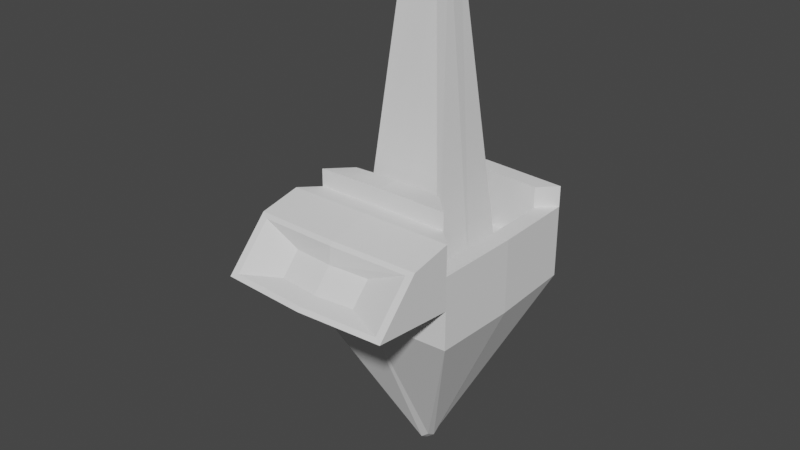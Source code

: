 # Source: ComputerFuture.blend  (saved by Blender 2.80.75; exported with 4.5.12 LTS)
import bpy
from mathutils import Matrix  # noqa: F401  (used for matrix-valued properties, if any)

bpy.ops.wm.read_factory_settings(use_empty=True)
scene = bpy.context.scene
scene.name = 'Scene'

# ---- collections
col_collection = bpy.data.collections.new('Collection'); scene.collection.children.link(col_collection)

# ---- world
world_world = bpy.data.worlds.new('World'); scene.world = world_world
world_world.use_nodes = True; world_world.node_tree.nodes.clear()
_N = world_world.node_tree.nodes; _L = world_world.node_tree.links
n0 = _N.new('ShaderNodeOutputWorld'); n0.name = 'World Output'; n0.location = (300, 300)
n1 = _N.new('ShaderNodeBackground'); n1.name = 'Background'; n1.location = (10, 300)
n1.inputs[0].default_value = (0.05088, 0.05088, 0.05088, 1.0)
_L.new(n1.outputs[0], n0.inputs[0])
n0.is_active_output = True
world_world.color = (0.05088, 0.05088, 0.05088)
world_world.use_sun_shadow = False
world_world.sun_shadow_jitter_overblur = 0.0

# ---- meshes
me_cube_001 = bpy.data.meshes.new('Cube.001')
me_cube_001.from_pydata([(-0.1046, -0.1046, -1.0), (-1.0, -1.0, 1.0), (-0.1046, 0.1046, -1.0), (-1.0, 1.0, 1.0), (0.1046, -0.1046, -1.0), (1.0, -1.0, 1.0), (0.1046, 0.1046, -1.0), (1.0, 1.0, 1.0), (-0.8025, -0.8025, 1.0), (-0.8025, 0.8025, 1.0), (0.8025, 0.8025, 1.0), (0.8025, -0.8025, 1.0), (-0.55, -0.55, 1.0), (-0.55, 0.55, 1.0), (0.55, 0.55, 1.0), (0.55, -0.55, 1.0), (1.0, -1.0, 1.462), (-1.0, -1.0, 1.462), (-0.8025, 0.8025, 1.462), (0.8025, 0.8025, 1.462), (0.8025, -0.8025, 1.462), (-0.8025, -0.8025, 1.462), (-0.55, 0.55, 1.462), (0.55, 0.55, 1.462), (-1.0, 1.0, 1.874), (1.0, 1.0, 1.874), (-0.8025, 0.8025, 1.874), (0.8025, 0.8025, 1.874), (0.8025, -0.8025, 1.874), (-0.8025, -0.8025, 1.874), (0.55, -0.55, 1.874), (-0.55, -0.55, 1.874), (0.8025, 0.8025, 1.533), (0.8025, -0.8025, 1.533), (0.55, 0.55, 1.533), (0.55, -0.55, 1.533), (0.8025, -0.8025, 2.407), (-0.8025, -0.8025, 2.407), (0.55, -0.55, 2.407), (-0.55, -0.55, 2.407), (1.0, 1.0, 1.851), (1.0, -1.0, 1.851), (-0.8025, -0.8025, 1.851), (-0.8025, 0.8025, 1.851), (0.8025, 0.8025, 1.851), (0.8025, -0.8025, 1.851), (-0.55, -0.55, 1.851), (-0.55, 0.55, 1.851), (-1.0, -1.0, 1.742), (-1.0, 1.0, 1.742), (-0.8025, -0.8025, 1.742), (-0.8025, 0.8025, 1.742), (1.0, -1.0, 2.204), (-1.0, -1.0, 2.204), (0.8025, -0.8025, 2.204), (-0.8025, -0.8025, 2.204), (-0.187, -0.187, 4.829), (-0.187, 0.187, 4.829), (0.187, 0.187, 4.829), (0.187, -0.187, 4.829), (-1.0, 1.0, 2.096), (1.0, 1.0, 2.096), (-0.8025, 0.8025, 2.096), (0.8025, 0.8025, 2.096), (1.0, -1.988, 1.562), (-1.0, -1.988, 1.562), (1.0, -1.483, 2.105), (-1.0, -1.483, 2.105), (0.9162, -1.95, 1.602), (-0.9162, -1.95, 1.602), (0.9162, -1.52, 2.064), (-0.9162, -1.52, 2.064), (0.4671, -1.757, 1.634), (-0.4671, -1.757, 1.634), (0.4671, -1.538, 1.87), (-0.4671, -1.538, 1.87), (-0.1074, 0.0, -1.068), (-1.027, 0.0, 0.9858), (0.1074, 0.0, -1.068), (1.027, 0.0, 0.9858), (-0.8239, 0.0, 0.9858), (0.8239, 0.0, 0.9858), (-0.5647, 0.0, 0.9858), (0.5647, 0.0, 0.9858), (0.8239, 0.0, 1.533), (0.5647, 0.0, 1.533), (1.027, 0.0, 1.859), (-0.8239, 0.0, 1.859), (0.8239, 0.0, 1.859), (-0.5647, 0.0, 1.859), (-1.027, 0.0, 1.748), (-0.8239, 0.0, 1.748), (-0.1919, 0.0, 4.917), (0.1919, 0.0, 4.917), (0.0, 0.1201, -1.09), (0.0, 1.045, 0.976), (0.0, -0.09604, -1.09), (0.0, -1.021, 0.976), (0.0, 0.8412, 0.976), (0.0, -0.8171, 0.976), (0.0, 0.5804, 0.976), (0.0, -0.5563, 0.976), (0.0, -1.021, 1.454), (0.0, 0.8412, 1.454), (0.0, -0.8171, 1.454), (0.0, 0.5804, 1.454), (0.0, 1.045, 1.879), (0.0, 0.8412, 1.879), (0.0, -0.8171, 1.879), (0.0, -0.5563, 1.879), (0.0, -0.8171, 2.43), (0.0, -0.5563, 2.43), (0.0, -1.021, 2.22), (0.0, -0.8171, 2.22), (0.0, 0.2052, 4.865), (0.0, -0.1811, 4.865), (0.0, 1.045, 2.109), (0.0, 0.8412, 2.109), (0.0, -2.042, 1.556), (0.0, -1.52, 2.118), (0.0, -2.003, 1.598), (0.0, -1.559, 2.076), (0.0, -1.804, 1.631), (0.0, -1.577, 1.875), (0.0, 0.01204, 4.938), (0.0, 0.01204, -1.16), (0.0, -1.141, 1.467), (-0.754, -1.125, 1.474), (0.0, -1.91, 1.545), (-0.754, -1.87, 1.549), (0.754, -1.125, 1.474), (0.754, -1.87, 1.549), (0.0, -1.245, 1.332), (-0.5693, -1.233, 1.337), (0.0, -1.826, 1.39), (-0.5693, -1.795, 1.393), (0.5693, -1.233, 1.337), (0.5693, -1.795, 1.393)], [], [(76, 77, 3, 2), (94, 95, 7, 6), (78, 79, 5, 4), (96, 97, 1, 0), (125, 78, 4, 96), (9, 13, 22, 18), (31, 29, 37, 39), (95, 3, 24, 106), (13, 9, 43, 47), (9, 3, 49, 51), (83, 14, 58, 93), (82, 13, 47, 89), (3, 9, 26, 24), (97, 5, 16, 102), (16, 20, 54, 52), (103, 18, 22, 105), (5, 11, 20, 16), (100, 14, 23, 105), (8, 1, 17, 21), (99, 8, 21, 104), (14, 10, 19, 23), (98, 9, 18, 103), (106, 24, 60, 116), (83, 15, 35, 85), (11, 15, 30, 28), (101, 12, 31, 109), (10, 7, 25, 27), (12, 8, 29, 31), (99, 11, 28, 108), (98, 10, 27, 107), (84, 32, 34, 85), (110, 36, 38, 111), (109, 31, 39, 111), (81, 10, 32, 84), (15, 11, 33, 35), (28, 30, 38, 36), (108, 28, 36, 110), (10, 14, 34, 32), (86, 40, 44, 88), (87, 42, 46, 89), (11, 5, 41, 45), (81, 11, 45, 88), (80, 8, 42, 87), (7, 10, 44, 40), (79, 7, 40, 86), (8, 12, 46, 42), (90, 48, 50, 91), (112, 52, 54, 113), (80, 9, 51, 91), (21, 17, 53, 55), (104, 21, 55, 113), (112, 53, 67, 119), (1, 8, 50, 48), (77, 1, 48, 90), (124, 92, 56, 115), (82, 12, 56, 92), (101, 15, 59, 115), (100, 13, 57, 114), (116, 60, 62, 117), (24, 26, 62, 60), (107, 27, 63, 117), (27, 25, 61, 63), (64, 66, 70, 68), (102, 16, 130, 126), (53, 17, 65, 67), (16, 52, 66, 64), (120, 68, 72, 122), (118, 64, 68, 120), (67, 65, 69, 71), (119, 67, 71, 121), (122, 72, 74, 123), (71, 69, 73, 75), (121, 71, 75, 123), (68, 70, 74, 72), (13, 82, 92, 57), (114, 57, 92, 124), (3, 77, 90, 49), (8, 80, 91, 50), (49, 90, 91, 51), (5, 79, 86, 41), (9, 80, 87, 43), (10, 81, 88, 44), (43, 87, 89, 47), (41, 86, 88, 45), (11, 81, 84, 33), (33, 84, 85, 35), (14, 83, 85, 34), (12, 82, 89, 46), (15, 83, 93, 59), (94, 6, 78, 125), (6, 7, 79, 78), (0, 1, 77, 76), (2, 94, 125, 76), (58, 114, 124, 93), (70, 121, 123, 74), (73, 122, 123, 75), (66, 119, 121, 70), (65, 118, 120, 69), (69, 120, 122, 73), (16, 64, 131, 130), (26, 107, 117, 62), (61, 116, 117, 63), (14, 100, 114, 58), (12, 101, 115, 56), (93, 124, 115, 59), (52, 112, 119, 66), (20, 104, 113, 54), (53, 112, 113, 55), (29, 108, 110, 37), (30, 109, 111, 38), (37, 110, 111, 39), (9, 98, 107, 26), (8, 99, 108, 29), (15, 101, 109, 30), (25, 106, 116, 61), (10, 98, 103, 19), (11, 99, 104, 20), (13, 100, 105, 22), (19, 103, 105, 23), (1, 97, 102, 17), (7, 95, 106, 25), (76, 125, 96, 0), (4, 5, 97, 96), (2, 3, 95, 94), (129, 127, 133, 135), (131, 128, 134, 137), (118, 65, 129, 128), (64, 118, 128, 131), (65, 17, 127, 129), (17, 102, 126, 127), (132, 136, 137, 134), (133, 132, 134, 135), (128, 129, 135, 134), (126, 130, 136, 132), (130, 131, 137, 136), (127, 126, 132, 133)])
_uv = me_cube_001.uv_layers.new(name='UVMap')
_uv.uv.foreach_set('vector', [0.375, 0.125, 0.625, 0.125, 0.625, 0.25, 0.375, 0.25, 0.375, 0.375, 0.625, 0.375, 0.625, 0.5, 0.375, 0.5, 0.375, 0.625, 0.625, 0.625, 0.625, 0.75, 0.375, 0.75, 0.375, 0.875, 0.625, 0.875, 0.625, 1.0, 0.375, 1.0, 0.25, 0.625, 0.375, 0.625, 0.375, 0.75, 0.25, 0.75, 0.625, 0.25, 0.625, 0.25, 0.625, 0.25, 0.625, 0.25, 0.625, 0.0, 0.625, 0.0, 0.625, 0.0, 0.625, 0.0, 0.625, 0.375, 0.625, 0.25, 0.625, 0.25, 0.625, 0.375, 0.625, 0.25, 0.625, 0.25, 0.625, 0.25, 0.625, 0.25, 0.625, 0.25, 0.625, 0.25, 0.625, 0.25, 0.625, 0.25, 0.625, 0.625, 0.625, 0.5, 0.625, 0.5, 0.625, 0.625, 0.875, 0.625, 0.875, 0.5, 0.875, 0.5, 0.875, 0.625, 0.625, 0.25, 0.625, 0.25, 0.625, 0.25, 0.625, 0.25, 0.625, 0.875, 0.625, 0.75, 0.625, 0.75, 0.625, 0.875, 0.625, 0.75, 0.625, 0.75, 0.625, 0.75, 0.625, 0.75, 0.625, 0.375, 0.625, 0.25, 0.625, 0.25, 0.625, 0.375, 0.625, 0.75, 0.625, 0.75, 0.625, 0.75, 0.625, 0.75, 0.75, 0.5, 0.625, 0.5, 0.625, 0.5, 0.75, 0.5, 0.625, 0.0, 0.625, 0.0, 0.625, 0.0, 0.625, 0.0, 0.625, 0.875, 0.625, 1.0, 0.625, 1.0, 0.625, 0.875, 0.625, 0.5, 0.625, 0.5, 0.625, 0.5, 0.625, 0.5, 0.625, 0.375, 0.625, 0.25, 0.625, 0.25, 0.625, 0.375, 0.625, 0.375, 0.625, 0.25, 0.625, 0.25, 0.625, 0.375, 0.625, 0.625, 0.625, 0.75, 0.625, 0.75, 0.625, 0.625, 0.625, 0.75, 0.625, 0.75, 0.625, 0.75, 0.625, 0.75, 0.75, 0.75, 0.875, 0.75, 0.875, 0.75, 0.75, 0.75, 0.625, 0.5, 0.625, 0.5, 0.625, 0.5, 0.625, 0.5, 0.625, 0.0, 0.625, 0.0, 0.625, 0.0, 0.625, 0.0, 0.625, 0.875, 0.625, 0.75, 0.625, 0.75, 0.625, 0.875, 0.625, 0.375, 0.625, 0.5, 0.625, 0.5, 0.625, 0.375, 0.625, 0.625, 0.625, 0.5, 0.625, 0.5, 0.625, 0.625, 0.625, 0.875, 0.625, 0.75, 0.625, 0.75, 0.625, 0.875, 0.75, 0.75, 0.875, 0.75, 0.875, 0.75, 0.75, 0.75, 0.625, 0.625, 0.625, 0.5, 0.625, 0.5, 0.625, 0.625, 0.625, 0.75, 0.625, 0.75, 0.625, 0.75, 0.625, 0.75, 0.625, 0.75, 0.625, 0.75, 0.625, 0.75, 0.625, 0.75, 0.625, 0.875, 0.625, 0.75, 0.625, 0.75, 0.625, 0.875, 0.625, 0.5, 0.625, 0.5, 0.625, 0.5, 0.625, 0.5, 0.625, 0.625, 0.625, 0.5, 0.625, 0.5, 0.625, 0.625, 0.625, 0.125, 0.625, 0.0, 0.625, 0.0, 0.625, 0.125, 0.625, 0.75, 0.625, 0.75, 0.625, 0.75, 0.625, 0.75, 0.625, 0.625, 0.625, 0.75, 0.625, 0.75, 0.625, 0.625, 0.625, 0.125, 0.625, 0.0, 0.625, 0.0, 0.625, 0.125, 0.625, 0.5, 0.625, 0.5, 0.625, 0.5, 0.625, 0.5, 0.625, 0.625, 0.625, 0.5, 0.625, 0.5, 0.625, 0.625, 0.625, 0.0, 0.625, 0.0, 0.625, 0.0, 0.625, 0.0, 0.625, 0.125, 0.625, 0.0, 0.625, 0.0, 0.625, 0.125, 0.625, 0.875, 0.625, 0.75, 0.625, 0.75, 0.625, 0.875, 0.625, 0.125, 0.625, 0.25, 0.625, 0.25, 0.625, 0.125, 0.625, 0.0, 0.625, 0.0, 0.625, 0.0, 0.625, 0.0, 0.625, 0.875, 0.625, 1.0, 0.625, 1.0, 0.625, 0.875, 0.625, 0.875, 0.625, 1.0, 0.625, 1.0, 0.625, 0.875, 0.625, 0.0, 0.625, 0.0, 0.625, 0.0, 0.625, 0.0, 0.625, 0.125, 0.625, 0.0, 0.625, 0.0, 0.625, 0.125, 0.75, 0.625, 0.875, 0.625, 0.875, 0.75, 0.75, 0.75, 0.875, 0.625, 0.875, 0.75, 0.875, 0.75, 0.875, 0.625, 0.75, 0.75, 0.625, 0.75, 0.625, 0.75, 0.75, 0.75, 0.75, 0.5, 0.875, 0.5, 0.875, 0.5, 0.75, 0.5, 0.625, 0.375, 0.625, 0.25, 0.625, 0.25, 0.625, 0.375, 0.625, 0.25, 0.625, 0.25, 0.625, 0.25, 0.625, 0.25, 0.625, 0.375, 0.625, 0.5, 0.625, 0.5, 0.625, 0.375, 0.625, 0.5, 0.625, 0.5, 0.625, 0.5, 0.625, 0.5, 0.625, 0.75, 0.625, 0.75, 0.625, 0.75, 0.625, 0.75, 0.625, 0.875, 0.625, 0.75, 0.625, 0.75, 0.625, 0.875, 0.625, 0.0, 0.625, 0.0, 0.625, 0.0, 0.625, 0.0, 0.625, 0.75, 0.625, 0.75, 0.625, 0.75, 0.625, 0.75, 0.625, 0.875, 0.625, 0.75, 0.625, 0.75, 0.625, 0.875, 0.625, 0.875, 0.625, 0.75, 0.625, 0.75, 0.625, 0.875, 0.625, 0.0, 0.625, 0.0, 0.625, 0.0, 0.625, 0.0, 0.625, 0.875, 0.625, 1.0, 0.625, 1.0, 0.625, 0.875, 0.625, 0.875, 0.625, 0.75, 0.625, 0.75, 0.625, 0.875, 0.625, 0.0, 0.625, 0.0, 0.625, 0.0, 0.625, 0.0, 0.625, 0.875, 0.625, 1.0, 0.625, 1.0, 0.625, 0.875, 0.625, 0.75, 0.625, 0.75, 0.625, 0.75, 0.625, 0.75, 0.875, 0.5, 0.875, 0.625, 0.875, 0.625, 0.875, 0.5, 0.75, 0.5, 0.875, 0.5, 0.875, 0.625, 0.75, 0.625, 0.625, 0.25, 0.625, 0.125, 0.625, 0.125, 0.625, 0.25, 0.625, 0.0, 0.625, 0.125, 0.625, 0.125, 0.625, 0.0, 0.625, 0.25, 0.625, 0.125, 0.625, 0.125, 0.625, 0.25, 0.625, 0.75, 0.625, 0.625, 0.625, 0.625, 0.625, 0.75, 0.625, 0.25, 0.625, 0.125, 0.625, 0.125, 0.625, 0.25, 0.625, 0.5, 0.625, 0.625, 0.625, 0.625, 0.625, 0.5, 0.625, 0.25, 0.625, 0.125, 0.625, 0.125, 0.625, 0.25, 0.625, 0.75, 0.625, 0.625, 0.625, 0.625, 0.625, 0.75, 0.625, 0.75, 0.625, 0.625, 0.625, 0.625, 0.625, 0.75, 0.625, 0.75, 0.625, 0.625, 0.625, 0.625, 0.625, 0.75, 0.625, 0.5, 0.625, 0.625, 0.625, 0.625, 0.625, 0.5, 0.875, 0.75, 0.875, 0.625, 0.875, 0.625, 0.875, 0.75, 0.625, 0.75, 0.625, 0.625, 0.625, 0.625, 0.625, 0.75, 0.25, 0.5, 0.375, 0.5, 0.375, 0.625, 0.25, 0.625, 0.375, 0.5, 0.625, 0.5, 0.625, 0.625, 0.375, 0.625, 0.375, 0.0, 0.625, 0.0, 0.625, 0.125, 0.375, 0.125, 0.125, 0.5, 0.25, 0.5, 0.25, 0.625, 0.125, 0.625, 0.625, 0.5, 0.75, 0.5, 0.75, 0.625, 0.625, 0.625, 0.625, 0.75, 0.625, 0.875, 0.625, 0.875, 0.625, 0.75, 0.625, 1.0, 0.625, 0.875, 0.625, 0.875, 0.625, 1.0, 0.625, 0.75, 0.625, 0.875, 0.625, 0.875, 0.625, 0.75, 0.625, 1.0, 0.625, 0.875, 0.625, 0.875, 0.625, 1.0, 0.625, 1.0, 0.625, 0.875, 0.625, 0.875, 0.625, 1.0, 0.625, 0.75, 0.625, 0.75, 0.625, 0.75, 0.625, 0.75, 0.625, 0.25, 0.625, 0.375, 0.625, 0.375, 0.625, 0.25, 0.625, 0.5, 0.625, 0.375, 0.625, 0.375, 0.625, 0.5, 0.625, 0.5, 0.75, 0.5, 0.75, 0.5, 0.625, 0.5, 0.875, 0.75, 0.75, 0.75, 0.75, 0.75, 0.875, 0.75, 0.625, 0.625, 0.75, 0.625, 0.75, 0.75, 0.625, 0.75, 0.625, 0.75, 0.625, 0.875, 0.625, 0.875, 0.625, 0.75, 0.625, 0.75, 0.625, 0.875, 0.625, 0.875, 0.625, 0.75, 0.625, 1.0, 0.625, 0.875, 0.625, 0.875, 0.625, 1.0, 0.625, 1.0, 0.625, 0.875, 0.625, 0.875, 0.625, 1.0, 0.625, 0.75, 0.75, 0.75, 0.75, 0.75, 0.625, 0.75, 0.625, 1.0, 0.625, 0.875, 0.625, 0.875, 0.625, 1.0, 0.625, 0.25, 0.625, 0.375, 0.625, 0.375, 0.625, 0.25, 0.625, 1.0, 0.625, 0.875, 0.625, 0.875, 0.625, 1.0, 0.625, 0.75, 0.75, 0.75, 0.75, 0.75, 0.625, 0.75, 0.625, 0.5, 0.625, 0.375, 0.625, 0.375, 0.625, 0.5, 0.625, 0.5, 0.625, 0.375, 0.625, 0.375, 0.625, 0.5, 0.625, 0.75, 0.625, 0.875, 0.625, 0.875, 0.625, 0.75, 0.875, 0.5, 0.75, 0.5, 0.75, 0.5, 0.875, 0.5, 0.625, 0.5, 0.625, 0.375, 0.625, 0.375, 0.625, 0.5, 0.625, 1.0, 0.625, 0.875, 0.625, 0.875, 0.625, 1.0, 0.625, 0.5, 0.625, 0.375, 0.625, 0.375, 0.625, 0.5, 0.125, 0.625, 0.25, 0.625, 0.25, 0.75, 0.125, 0.75, 0.375, 0.75, 0.625, 0.75, 0.625, 0.875, 0.375, 0.875, 0.375, 0.25, 0.625, 0.25, 0.625, 0.375, 0.375, 0.375, 0.625, 0.0, 0.625, 0.0, 0.625, 0.0, 0.625, 0.0, 0.625, 0.75, 0.625, 0.875, 0.625, 0.875, 0.625, 0.75, 0.625, 0.875, 0.625, 1.0, 0.625, 1.0, 0.625, 0.875, 0.625, 0.75, 0.625, 0.875, 0.625, 0.875, 0.625, 0.75, 0.625, 0.0, 0.625, 0.0, 0.625, 0.0, 0.625, 0.0, 0.625, 1.0, 0.625, 0.875, 0.625, 0.875, 0.625, 1.0, 0.625, 0.875, 0.625, 0.75, 0.625, 0.75, 0.625, 0.875, 0.625, 1.0, 0.625, 0.875, 0.625, 0.875, 0.625, 1.0, 0.625, 0.875, 0.625, 1.0, 0.625, 1.0, 0.625, 0.875, 0.625, 0.875, 0.625, 0.75, 0.625, 0.75, 0.625, 0.875, 0.625, 0.75, 0.625, 0.75, 0.625, 0.75, 0.625, 0.75, 0.625, 1.0, 0.625, 0.875, 0.625, 0.875, 0.625, 1.0])
me_cube_001.use_remesh_preserve_volume = False
me_cube_001.use_remesh_preserve_attributes = False
me_cube_001.use_mirror_vertex_groups = False
me_cube_001.update()

# ---- objects
ob_cube = bpy.data.objects.new('Cube', me_cube_001)

# ---- transforms, parenting, visibility, modifiers, constraints
ob_cube.location = (0.0, 0.0, 0.0)
ob_cube.lineart.crease_threshold = 0.0

# ---- collection membership
col_collection.objects.link(ob_cube)

# ---- scene / render settings (as saved in the file)
scene.frame_start = 1; scene.frame_end = 250; scene.frame_set(1)
scene.render.engine = 'BLENDER_EEVEE_NEXT'
scene.cycles.use_denoising = False
scene.cycles.samples = 128
scene.cycles.sampling_pattern = 'TABULATED_SOBOL'
scene.cycles.use_adaptive_sampling = False
scene.cycles.use_light_tree = False
scene.view_settings.view_transform = 'Filmic'
bpy.context.view_layer.update()

# ---- added for rendering (the .blend has no active camera and no usable light): camera, sun
cam_auto = bpy.data.cameras.new('AutoCamera')
cam_auto.lens = 50.0
cam_auto.sensor_width = 36.0
cam_auto.clip_end = 1000.0
ob_auto_camera = bpy.data.objects.new('AutoCamera', cam_auto)
scene.collection.objects.link(ob_auto_camera)
ob_auto_camera.location = (6.60331, -8.42235, 7.17147)
ob_auto_camera.rotation_euler = (1.09748, -7.21219e-08, 0.694738)
scene.camera = ob_auto_camera
light_auto_sun = bpy.data.lights.new('AutoSun', 'SUN')
light_auto_sun.energy = 3.0
light_auto_sun.angle = 0.0523599
ob_auto_sun = bpy.data.objects.new('AutoSun', light_auto_sun)
scene.collection.objects.link(ob_auto_sun)
ob_auto_sun.rotation_euler = (0.872665, 0.174533, 0.523599)
bpy.context.view_layer.update()
